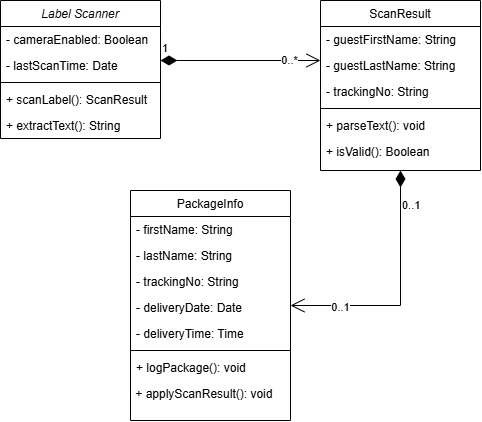

The diagram above was exported from draw.io. Its source (the exported page's mxGraphModel, read from the mxfile embedded in the PNG):
<mxGraphModel dx="773" dy="531" grid="1" gridSize="10" guides="1" tooltips="1" connect="1" arrows="1" fold="1" page="1" pageScale="1" pageWidth="827" pageHeight="1169" math="0" shadow="0">
  <root>
    <mxCell id="WIyWlLk6GJQsqaUBKTNV-0" />
    <mxCell id="WIyWlLk6GJQsqaUBKTNV-1" parent="WIyWlLk6GJQsqaUBKTNV-0" />
    <mxCell id="zkfFHV4jXpPFQw0GAbJ--0" parent="WIyWlLk6GJQsqaUBKTNV-1" style="swimlane;fontStyle=2;align=center;verticalAlign=top;childLayout=stackLayout;horizontal=1;startSize=26;horizontalStack=0;resizeParent=1;resizeLast=0;collapsible=1;marginBottom=0;rounded=0;shadow=0;strokeWidth=1;" value="Label Scanner" vertex="1">
      <mxGeometry height="138" width="160" x="220" y="120" as="geometry">
        <mxRectangle height="26" width="160" x="230" y="140" as="alternateBounds" />
      </mxGeometry>
    </mxCell>
    <mxCell id="zkfFHV4jXpPFQw0GAbJ--1" parent="zkfFHV4jXpPFQw0GAbJ--0" style="text;align=left;verticalAlign=top;spacingLeft=4;spacingRight=4;overflow=hidden;rotatable=0;points=[[0,0.5],[1,0.5]];portConstraint=eastwest;" value="- cameraEnabled: Boolean" vertex="1">
      <mxGeometry height="26" width="160" y="26" as="geometry" />
    </mxCell>
    <mxCell id="zkfFHV4jXpPFQw0GAbJ--3" parent="zkfFHV4jXpPFQw0GAbJ--0" style="text;align=left;verticalAlign=top;spacingLeft=4;spacingRight=4;overflow=hidden;rotatable=0;points=[[0,0.5],[1,0.5]];portConstraint=eastwest;rounded=0;shadow=0;html=0;" value="- lastScanTime: Date" vertex="1">
      <mxGeometry height="26" width="160" y="52" as="geometry" />
    </mxCell>
    <mxCell id="zkfFHV4jXpPFQw0GAbJ--4" parent="zkfFHV4jXpPFQw0GAbJ--0" style="line;html=1;strokeWidth=1;align=left;verticalAlign=middle;spacingTop=-1;spacingLeft=3;spacingRight=3;rotatable=0;labelPosition=right;points=[];portConstraint=eastwest;" value="" vertex="1">
      <mxGeometry height="8" width="160" y="78" as="geometry" />
    </mxCell>
    <mxCell id="zkfFHV4jXpPFQw0GAbJ--5" parent="zkfFHV4jXpPFQw0GAbJ--0" style="text;align=left;verticalAlign=top;spacingLeft=4;spacingRight=4;overflow=hidden;rotatable=0;points=[[0,0.5],[1,0.5]];portConstraint=eastwest;" value="+ scanLabel(): ScanResult" vertex="1">
      <mxGeometry height="26" width="160" y="86" as="geometry" />
    </mxCell>
    <mxCell id="zkfFHV4jXpPFQw0GAbJ--25" parent="zkfFHV4jXpPFQw0GAbJ--0" style="text;align=left;verticalAlign=top;spacingLeft=4;spacingRight=4;overflow=hidden;rotatable=0;points=[[0,0.5],[1,0.5]];portConstraint=eastwest;" value="+ extractText(): String" vertex="1">
      <mxGeometry height="26" width="160" y="112" as="geometry" />
    </mxCell>
    <mxCell id="zkfFHV4jXpPFQw0GAbJ--17" parent="WIyWlLk6GJQsqaUBKTNV-1" style="swimlane;fontStyle=0;align=center;verticalAlign=top;childLayout=stackLayout;horizontal=1;startSize=26;horizontalStack=0;resizeParent=1;resizeLast=0;collapsible=1;marginBottom=0;rounded=0;shadow=0;strokeWidth=1;" value="ScanResult" vertex="1">
      <mxGeometry height="170" width="160" x="540" y="120" as="geometry">
        <mxRectangle height="26" width="160" x="550" y="140" as="alternateBounds" />
      </mxGeometry>
    </mxCell>
    <mxCell id="zkfFHV4jXpPFQw0GAbJ--18" parent="zkfFHV4jXpPFQw0GAbJ--17" style="text;align=left;verticalAlign=top;spacingLeft=4;spacingRight=4;overflow=hidden;rotatable=0;points=[[0,0.5],[1,0.5]];portConstraint=eastwest;" value="- guestFirstName: String" vertex="1">
      <mxGeometry height="26" width="160" y="26" as="geometry" />
    </mxCell>
    <mxCell id="zkfFHV4jXpPFQw0GAbJ--19" parent="zkfFHV4jXpPFQw0GAbJ--17" style="text;align=left;verticalAlign=top;spacingLeft=4;spacingRight=4;overflow=hidden;rotatable=0;points=[[0,0.5],[1,0.5]];portConstraint=eastwest;rounded=0;shadow=0;html=0;" value="- guestLastName: String" vertex="1">
      <mxGeometry height="26" width="160" y="52" as="geometry" />
    </mxCell>
    <mxCell id="zkfFHV4jXpPFQw0GAbJ--20" parent="zkfFHV4jXpPFQw0GAbJ--17" style="text;align=left;verticalAlign=top;spacingLeft=4;spacingRight=4;overflow=hidden;rotatable=0;points=[[0,0.5],[1,0.5]];portConstraint=eastwest;rounded=0;shadow=0;html=0;" value="- trackingNo: String" vertex="1">
      <mxGeometry height="26" width="160" y="78" as="geometry" />
    </mxCell>
    <mxCell id="zkfFHV4jXpPFQw0GAbJ--23" parent="zkfFHV4jXpPFQw0GAbJ--17" style="line;html=1;strokeWidth=1;align=left;verticalAlign=middle;spacingTop=-1;spacingLeft=3;spacingRight=3;rotatable=0;labelPosition=right;points=[];portConstraint=eastwest;" value="" vertex="1">
      <mxGeometry height="8" width="160" y="104" as="geometry" />
    </mxCell>
    <mxCell id="zkfFHV4jXpPFQw0GAbJ--24" parent="zkfFHV4jXpPFQw0GAbJ--17" style="text;align=left;verticalAlign=top;spacingLeft=4;spacingRight=4;overflow=hidden;rotatable=0;points=[[0,0.5],[1,0.5]];portConstraint=eastwest;" value="+ parseText(): void" vertex="1">
      <mxGeometry height="26" width="160" y="112" as="geometry" />
    </mxCell>
    <mxCell id="zkfFHV4jXpPFQw0GAbJ--22" parent="zkfFHV4jXpPFQw0GAbJ--17" style="text;align=left;verticalAlign=top;spacingLeft=4;spacingRight=4;overflow=hidden;rotatable=0;points=[[0,0.5],[1,0.5]];portConstraint=eastwest;rounded=0;shadow=0;html=0;" value="+ isValid(): Boolean" vertex="1">
      <mxGeometry height="26" width="160" y="138" as="geometry" />
    </mxCell>
    <mxCell id="szXSDS_yeQNGEk4mX-vl-6" edge="1" parent="WIyWlLk6GJQsqaUBKTNV-1" style="endArrow=open;html=1;endSize=12;startArrow=diamondThin;startSize=14;startFill=1;edgeStyle=orthogonalEdgeStyle;align=left;verticalAlign=bottom;rounded=0;" value="1">
      <mxGeometry relative="1" x="-1" y="3" as="geometry">
        <mxPoint x="380" y="180" as="sourcePoint" />
        <mxPoint x="540" y="180" as="targetPoint" />
      </mxGeometry>
    </mxCell>
    <mxCell id="szXSDS_yeQNGEk4mX-vl-7" connectable="0" parent="szXSDS_yeQNGEk4mX-vl-6" style="edgeLabel;html=1;align=center;verticalAlign=middle;resizable=0;points=[];" value="0..*" vertex="1">
      <mxGeometry relative="1" x="0.5963" y="1" as="geometry">
        <mxPoint as="offset" />
      </mxGeometry>
    </mxCell>
    <mxCell id="szXSDS_yeQNGEk4mX-vl-9" parent="WIyWlLk6GJQsqaUBKTNV-1" style="swimlane;fontStyle=0;align=center;verticalAlign=top;childLayout=stackLayout;horizontal=1;startSize=26;horizontalStack=0;resizeParent=1;resizeLast=0;collapsible=1;marginBottom=0;rounded=0;shadow=0;strokeWidth=1;" value="PackageInfo" vertex="1">
      <mxGeometry height="230" width="160" x="350" y="310" as="geometry">
        <mxRectangle height="26" width="160" x="550" y="140" as="alternateBounds" />
      </mxGeometry>
    </mxCell>
    <mxCell id="szXSDS_yeQNGEk4mX-vl-10" parent="szXSDS_yeQNGEk4mX-vl-9" style="text;align=left;verticalAlign=top;spacingLeft=4;spacingRight=4;overflow=hidden;rotatable=0;points=[[0,0.5],[1,0.5]];portConstraint=eastwest;" value="- firstName: String" vertex="1">
      <mxGeometry height="26" width="160" y="26" as="geometry" />
    </mxCell>
    <mxCell id="szXSDS_yeQNGEk4mX-vl-11" parent="szXSDS_yeQNGEk4mX-vl-9" style="text;align=left;verticalAlign=top;spacingLeft=4;spacingRight=4;overflow=hidden;rotatable=0;points=[[0,0.5],[1,0.5]];portConstraint=eastwest;rounded=0;shadow=0;html=0;" value="- lastName: String" vertex="1">
      <mxGeometry height="26" width="160" y="52" as="geometry" />
    </mxCell>
    <mxCell id="szXSDS_yeQNGEk4mX-vl-12" parent="szXSDS_yeQNGEk4mX-vl-9" style="text;align=left;verticalAlign=top;spacingLeft=4;spacingRight=4;overflow=hidden;rotatable=0;points=[[0,0.5],[1,0.5]];portConstraint=eastwest;rounded=0;shadow=0;html=0;" value="- trackingNo: String" vertex="1">
      <mxGeometry height="26" width="160" y="78" as="geometry" />
    </mxCell>
    <mxCell id="szXSDS_yeQNGEk4mX-vl-14" parent="szXSDS_yeQNGEk4mX-vl-9" style="text;align=left;verticalAlign=top;spacingLeft=4;spacingRight=4;overflow=hidden;rotatable=0;points=[[0,0.5],[1,0.5]];portConstraint=eastwest;" value="- deliveryDate: Date" vertex="1">
      <mxGeometry height="26" width="160" y="104" as="geometry" />
    </mxCell>
    <mxCell id="szXSDS_yeQNGEk4mX-vl-16" parent="szXSDS_yeQNGEk4mX-vl-9" style="text;align=left;verticalAlign=top;spacingLeft=4;spacingRight=4;overflow=hidden;rotatable=0;points=[[0,0.5],[1,0.5]];portConstraint=eastwest;" value="- deliveryTime: Time" vertex="1">
      <mxGeometry height="26" width="160" y="130" as="geometry" />
    </mxCell>
    <mxCell id="szXSDS_yeQNGEk4mX-vl-13" parent="szXSDS_yeQNGEk4mX-vl-9" style="line;html=1;strokeWidth=1;align=left;verticalAlign=middle;spacingTop=-1;spacingLeft=3;spacingRight=3;rotatable=0;labelPosition=right;points=[];portConstraint=eastwest;" value="" vertex="1">
      <mxGeometry height="8" width="160" y="156" as="geometry" />
    </mxCell>
    <mxCell id="szXSDS_yeQNGEk4mX-vl-15" parent="szXSDS_yeQNGEk4mX-vl-9" style="text;align=left;verticalAlign=top;spacingLeft=4;spacingRight=4;overflow=hidden;rotatable=0;points=[[0,0.5],[1,0.5]];portConstraint=eastwest;rounded=0;shadow=0;html=0;" value="+ logPackage(): void" vertex="1">
      <mxGeometry height="26" width="160" y="164" as="geometry" />
    </mxCell>
    <mxCell id="RK6OOaOh8oF1ikbTqjJG-0" parent="szXSDS_yeQNGEk4mX-vl-9" style="text;whiteSpace=wrap;html=1;" value="&amp;nbsp;+ applyScanResult(): void" vertex="1">
      <mxGeometry height="40" width="160" y="190" as="geometry" />
    </mxCell>
    <mxCell id="szXSDS_yeQNGEk4mX-vl-20" edge="1" parent="WIyWlLk6GJQsqaUBKTNV-1" source="zkfFHV4jXpPFQw0GAbJ--17" style="endArrow=open;html=1;endSize=12;startArrow=diamondThin;startSize=14;startFill=1;edgeStyle=orthogonalEdgeStyle;align=left;verticalAlign=bottom;rounded=0;exitX=0.5;exitY=1;exitDx=0;exitDy=0;entryX=1;entryY=0.5;entryDx=0;entryDy=0;" target="szXSDS_yeQNGEk4mX-vl-9" value="0..1">
      <mxGeometry relative="1" x="-0.6444" as="geometry">
        <mxPoint as="offset" />
        <mxPoint x="560" y="420" as="sourcePoint" />
        <mxPoint x="720" y="420" as="targetPoint" />
      </mxGeometry>
    </mxCell>
    <mxCell id="szXSDS_yeQNGEk4mX-vl-21" connectable="0" parent="szXSDS_yeQNGEk4mX-vl-20" style="edgeLabel;html=1;align=center;verticalAlign=middle;resizable=0;points=[];" value="0..1" vertex="1">
      <mxGeometry relative="1" x="0.5963" y="1" as="geometry">
        <mxPoint as="offset" />
      </mxGeometry>
    </mxCell>
  </root>
</mxGraphModel>